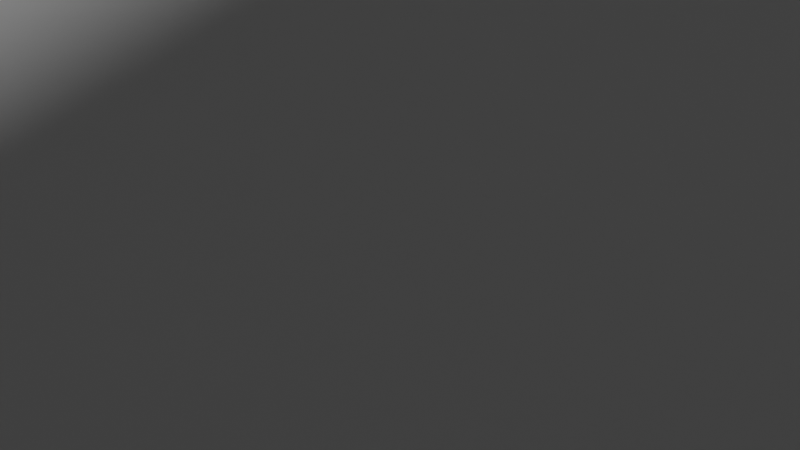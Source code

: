 # Source: blender2.check3and4.blend  (saved by Blender 2.90.8; exported with 4.5.12 LTS)
import bpy
from mathutils import Matrix  # noqa: F401  (used for matrix-valued properties, if any)

bpy.ops.wm.read_factory_settings(use_empty=True)
scene = bpy.context.scene
scene.name = 'Scene'

# ---- collections
col_collection = bpy.data.collections.new('Collection'); scene.collection.children.link(col_collection)

# ---- materials (node trees are filled in below, after node groups)
mat_material = bpy.data.materials.new('Material')
mat_material.alpha_threshold = 0.0
mat_material.use_transparent_shadow = False
mat_material.line_color = (0.0, 0.0, 0.0, 1.0)

# ---- material node trees
mat_material.use_nodes = True; mat_material.node_tree.nodes.clear()
_N = mat_material.node_tree.nodes; _L = mat_material.node_tree.links
n0 = _N.new('ShaderNodeOutputMaterial'); n0.name = 'Material Output'; n0.location = (300, 300)
n1 = _N.new('ShaderNodeBsdfPrincipled'); n1.name = 'Principled BSDF'; n1.location = (10, 300)
n1.distribution = 'GGX'
n1.subsurface_method = 'BURLEY'
n1.inputs[2].default_value = 0.4
n1.inputs[3].default_value = 1.45
n1.inputs[27].default_value = (0.0, 0.0, 0.0, 1.0)
n1.inputs[28].default_value = 1.0
_L.new(n1.outputs[0], n0.inputs[0])
n0.is_active_output = True

# ---- world
world_world = bpy.data.worlds.new('World'); scene.world = world_world
world_world.use_nodes = True; world_world.node_tree.nodes.clear()
_N = world_world.node_tree.nodes; _L = world_world.node_tree.links
n0 = _N.new('ShaderNodeOutputWorld'); n0.name = 'World Output'; n0.location = (300, 300)
n1 = _N.new('ShaderNodeBackground'); n1.name = 'Background'; n1.location = (10, 300)
n1.inputs[0].default_value = (0.05088, 0.05088, 0.05088, 1.0)
_L.new(n1.outputs[0], n0.inputs[0])
n0.is_active_output = True
world_world.color = (0.05088, 0.05088, 0.05088)
world_world.use_sun_shadow = False
world_world.sun_shadow_jitter_overblur = 0.0

# ---- cameras
cam_camera = bpy.data.cameras.new('Camera')
cam_camera.clip_end = 100.0
cam_camera.lens = 678.0
cam_camera.ortho_scale = 7.314

# ---- lights
light_light = bpy.data.lights.new('Light', 'POINT')
light_light.transmission_factor = 0.0
light_light.energy = 1000.0
light_light.shadow_soft_size = 0.1
light_light.shadow_maximum_resolution = 0.006
light_light.use_absolute_resolution = True

# ---- meshes
me_cube = bpy.data.meshes.new('Cube')
me_cube.from_pydata([(1.0, 1.0, 1.0), (1.0, 1.0, -1.0), (1.0, -1.0, 1.0), (1.0, -1.0, -1.0), (-1.0, 1.0, 1.0), (-1.0, 1.0, -1.0), (-1.0, -1.0, 1.0), (-1.0, -1.0, -1.0)], [], [(0, 4, 6, 2), (3, 2, 6, 7), (7, 6, 4, 5), (5, 1, 3, 7), (1, 0, 2, 3), (5, 4, 0, 1)])
_uv = me_cube.uv_layers.new(name='UVMap')
_uv.uv.foreach_set('vector', [0.625, 0.5, 0.875, 0.5, 0.875, 0.75, 0.625, 0.75, 0.375, 0.75, 0.625, 0.75, 0.625, 1.0, 0.375, 1.0, 0.375, 0.0, 0.625, 0.0, 0.625, 0.25, 0.375, 0.25, 0.125, 0.5, 0.375, 0.5, 0.375, 0.75, 0.125, 0.75, 0.375, 0.5, 0.625, 0.5, 0.625, 0.75, 0.375, 0.75, 0.375, 0.25, 0.625, 0.25, 0.625, 0.5, 0.375, 0.5])
me_cube.materials.append(mat_material)
me_cube.use_remesh_preserve_volume = False
me_cube.use_remesh_preserve_attributes = False
me_cube.use_mirror_vertex_groups = False
me_cube.update()
me_plane = bpy.data.meshes.new('Plane')
me_plane.from_pydata([(-4.0, -4.0, 0.0), (4.0, -4.0, 0.0), (-4.0, 4.0, 0.0), (4.0, 4.0, 0.0)], [], [(0, 1, 3, 2)])
_uv = me_plane.uv_layers.new(name='UVMap')
_uv.uv.foreach_set('vector', [0.0, 0.0, 1.0, 0.0, 1.0, 1.0, 0.0, 1.0])
me_plane.use_remesh_fix_poles = True
me_plane.use_remesh_preserve_attributes = False
me_plane.use_mirror_vertex_groups = False
me_plane.update()

# ---- objects
ob_cube = bpy.data.objects.new('Cube', me_cube)
ob_light = bpy.data.objects.new('Light', light_light)
ob_camera = bpy.data.objects.new('Camera', cam_camera)
ob_plane = bpy.data.objects.new('Plane', me_plane)

# ---- transforms, parenting, visibility, modifiers, constraints
ob_cube.parent = ob_plane
ob_cube.location = (2.0, -1.0, 1.0)
ob_cube.lock_rotations_4d = False
ob_cube.empty_display_type = 'ARROWS'
ob_cube.lineart.crease_threshold = 0.0
ob_light.location = (4.076, 1.005, 5.904)
ob_light.rotation_euler = (0.6503, 0.05522, 1.866)
ob_light.lock_rotations_4d = False
ob_light.empty_display_type = 'ARROWS'
ob_light.color = (0.0, 0.0, 0.0, 0.0)
ob_light.lineart.crease_threshold = 0.0
ob_camera.location = (7.359, -6.926, 4.958)
ob_camera.rotation_euler = (1.109, 0.0, 0.8149)
ob_camera.lock_rotations_4d = False
ob_camera.empty_display_type = 'ARROWS'
ob_camera.color = (0.0, 0.0, 0.0, 0.0)
ob_camera.display_type = 'WIRE'
ob_camera.lineart.crease_threshold = 0.0
ob_plane.location = (1.0, 1.0, 2.0)
ob_plane.rotation_euler = (0.7854, 0.0, 0.0)
ob_plane.lineart.crease_threshold = 0.0

# ---- collection membership
col_collection.objects.link(ob_cube)
col_collection.objects.link(ob_light)
col_collection.objects.link(ob_camera)
col_collection.objects.link(ob_plane)

# ---- scene / render settings (as saved in the file)
scene.camera = ob_camera
scene.frame_start = 1; scene.frame_end = 250; scene.frame_set(1)
scene.render.engine = 'BLENDER_EEVEE_NEXT'
scene.cycles.use_denoising = False
scene.cycles.samples = 128
scene.cycles.sampling_pattern = 'TABULATED_SOBOL'
scene.cycles.use_adaptive_sampling = False
scene.cycles.use_light_tree = False
scene.view_settings.view_transform = 'Filmic'
bpy.context.view_layer.update()

